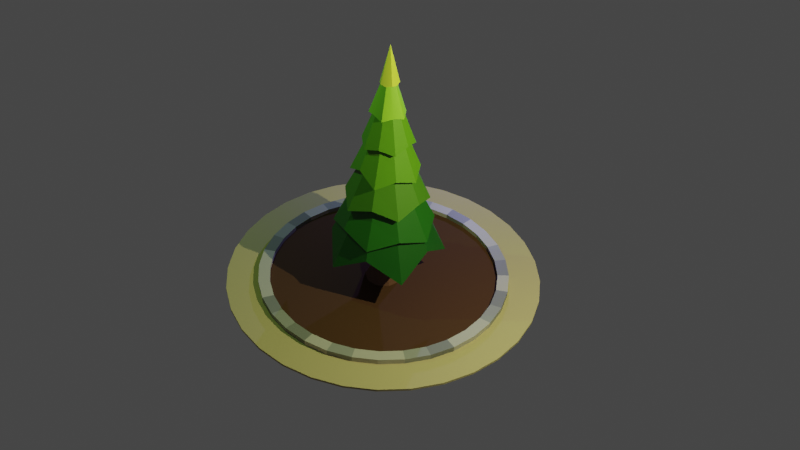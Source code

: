 # Source: low_poly_tree_1_without_smoothing.blend  (saved by Blender 2.90.8; exported with 4.5.12 LTS)
import bpy
from mathutils import Matrix  # noqa: F401  (used for matrix-valued properties, if any)

bpy.ops.wm.read_factory_settings(use_empty=True)
scene = bpy.context.scene
scene.name = 'Scene'

# ---- collections
col_collection = bpy.data.collections.new('Collection'); scene.collection.children.link(col_collection)

# ---- materials (node trees are filled in below, after node groups)
mat_crown_1 = bpy.data.materials.new('Crown_1')
mat_crown_1.use_transparent_shadow = False
mat_crown_4 = bpy.data.materials.new('Crown_4')
mat_crown_4.use_transparent_shadow = False
mat_crown_3 = bpy.data.materials.new('Crown_3')
mat_crown_3.use_transparent_shadow = False
mat_crown_2 = bpy.data.materials.new('Crown_2')
mat_crown_2.use_transparent_shadow = False
mat_crown_0 = bpy.data.materials.new('Crown_0')
mat_crown_0.use_transparent_shadow = False
mat_crown_5 = bpy.data.materials.new('Crown_5')
mat_crown_5.use_transparent_shadow = False
mat_trunk_1 = bpy.data.materials.new('Trunk_1')
mat_trunk_1.use_transparent_shadow = False
mat_ground_1 = bpy.data.materials.new('ground_1')
mat_ground_1.use_transparent_shadow = False
mat_ground_1.diffuse_color = (0.472, 0.3894, 0.2138, 1.0)
mat_brick_1 = bpy.data.materials.new('Brick_1')
mat_brick_1.use_transparent_shadow = False
mat_brick_2 = bpy.data.materials.new('Brick_2')
mat_brick_2.use_transparent_shadow = False
mat_brick_3 = bpy.data.materials.new('Brick_3')
mat_brick_3.use_transparent_shadow = False
mat_ground_2 = bpy.data.materials.new('ground_2')
mat_ground_2.use_transparent_shadow = False

# ---- node groups
ng_auto_smooth = bpy.data.node_groups.new('Auto Smooth', 'GeometryNodeTree')
_s = ng_auto_smooth.interface.new_socket(name='Geometry', in_out='OUTPUT', socket_type='NodeSocketGeometry')
_s = ng_auto_smooth.interface.new_socket(name='Geometry', in_out='INPUT', socket_type='NodeSocketGeometry')
_s = ng_auto_smooth.interface.new_socket(name='Angle', in_out='INPUT', socket_type='NodeSocketFloat')
_s.subtype = 'ANGLE'
_s.min_value = 0.0
_s.max_value = 3.142
ng_auto_smooth.is_modifier = True
_N = ng_auto_smooth.nodes; _L = ng_auto_smooth.links
n0 = _N.new('NodeGroupOutput'); n0.name = 'Group Output'; n0.location = (480, -100)
n1 = _N.new('NodeGroupInput'); n1.name = 'Group Input'; n1.location = (-420, -300)
n2 = _N.new('NodeGroupInput'); n2.name = 'Group Input.001'; n2.location = (-60, -100)
n3 = _N.new('GeometryNodeSetShadeSmooth'); n3.name = 'Set Shade Smooth'; n3.location = (120, -100)
n3.domain = 'EDGE'
n4 = _N.new('GeometryNodeSetShadeSmooth'); n4.name = 'Set Shade Smooth.001'; n4.location = (300, -100)
n5 = _N.new('GeometryNodeInputMeshEdgeAngle'); n5.name = 'Edge Angle'; n5.location = (-420, -220)
n6 = _N.new('GeometryNodeInputEdgeSmooth'); n6.name = 'Is Edge Smooth'; n6.location = (-60, -160)
n7 = _N.new('GeometryNodeInputShadeSmooth'); n7.name = 'Is Face Smooth'; n7.location = (-240, -340)
n8 = _N.new('FunctionNodeBooleanMath'); n8.name = 'Boolean Math'; n8.location = (-60, -220)
n9 = _N.new('FunctionNodeCompare'); n9.name = 'Compare'; n9.location = (-240, -180)
n9.operation = 'LESS_EQUAL'
_L.new(n5.outputs[0], n9.inputs[0])
_L.new(n4.outputs[0], n0.inputs[0])
_L.new(n1.outputs[1], n9.inputs[1])
_L.new(n9.outputs[0], n8.inputs[0])
_L.new(n7.outputs[0], n8.inputs[1])
_L.new(n2.outputs[0], n3.inputs[0])
_L.new(n6.outputs[0], n3.inputs[1])
_L.new(n3.outputs[0], n4.inputs[0])
_L.new(n8.outputs[0], n3.inputs[2])
n0.is_active_output = True

# ---- material node trees
mat_crown_1.use_nodes = True; mat_crown_1.node_tree.nodes.clear()
_N = mat_crown_1.node_tree.nodes; _L = mat_crown_1.node_tree.links
n0 = _N.new('ShaderNodeBsdfPrincipled'); n0.name = 'Principled BSDF'; n0.location = (10, 300)
n0.distribution = 'GGX'
n0.subsurface_method = 'BURLEY'
n0.inputs[0].default_value = (0.231, 0.5457, 0.02435, 1.0)
n0.inputs[3].default_value = 1.45
n0.inputs[27].default_value = (0.0, 0.0, 0.0, 1.0)
n0.inputs[28].default_value = 1.0
n1 = _N.new('ShaderNodeOutputMaterial'); n1.name = 'Material Output'; n1.location = (300, 300)
_L.new(n0.outputs[0], n1.inputs[0])
n1.is_active_output = True
mat_crown_4.use_nodes = True; mat_crown_4.node_tree.nodes.clear()
_N = mat_crown_4.node_tree.nodes; _L = mat_crown_4.node_tree.links
n0 = _N.new('ShaderNodeBsdfPrincipled'); n0.name = 'Principled BSDF'; n0.location = (10, 300)
n0.distribution = 'GGX'
n0.subsurface_method = 'BURLEY'
n0.inputs[0].default_value = (0.01072, 0.1156, 0.002508, 1.0)
n0.inputs[3].default_value = 1.45
n0.inputs[27].default_value = (0.0, 0.0, 0.0, 1.0)
n0.inputs[28].default_value = 1.0
n1 = _N.new('ShaderNodeOutputMaterial'); n1.name = 'Material Output'; n1.location = (300, 300)
_L.new(n0.outputs[0], n1.inputs[0])
n1.is_active_output = True
mat_crown_3.use_nodes = True; mat_crown_3.node_tree.nodes.clear()
_N = mat_crown_3.node_tree.nodes; _L = mat_crown_3.node_tree.links
n0 = _N.new('ShaderNodeBsdfPrincipled'); n0.name = 'Principled BSDF'; n0.location = (10, 300)
n0.distribution = 'GGX'
n0.subsurface_method = 'BURLEY'
n0.inputs[0].default_value = (0.05993, 0.2019, 0.003213, 1.0)
n0.inputs[3].default_value = 1.45
n0.inputs[27].default_value = (0.0, 0.0, 0.0, 1.0)
n0.inputs[28].default_value = 1.0
n1 = _N.new('ShaderNodeOutputMaterial'); n1.name = 'Material Output'; n1.location = (300, 300)
_L.new(n0.outputs[0], n1.inputs[0])
n1.is_active_output = True
mat_crown_2.use_nodes = True; mat_crown_2.node_tree.nodes.clear()
_N = mat_crown_2.node_tree.nodes; _L = mat_crown_2.node_tree.links
n0 = _N.new('ShaderNodeBsdfPrincipled'); n0.name = 'Principled BSDF'; n0.location = (10, 300)
n0.distribution = 'GGX'
n0.subsurface_method = 'BURLEY'
n0.inputs[0].default_value = (0.09264, 0.287, 0.003774, 1.0)
n0.inputs[3].default_value = 1.45
n0.inputs[27].default_value = (0.0, 0.0, 0.0, 1.0)
n0.inputs[28].default_value = 1.0
n1 = _N.new('ShaderNodeOutputMaterial'); n1.name = 'Material Output'; n1.location = (300, 300)
_L.new(n0.outputs[0], n1.inputs[0])
n1.is_active_output = True
mat_crown_0.use_nodes = True; mat_crown_0.node_tree.nodes.clear()
_N = mat_crown_0.node_tree.nodes; _L = mat_crown_0.node_tree.links
n0 = _N.new('ShaderNodeBsdfPrincipled'); n0.name = 'Principled BSDF'; n0.location = (10, 300)
n0.distribution = 'GGX'
n0.subsurface_method = 'BURLEY'
n0.inputs[0].default_value = (0.562, 0.6731, 0.06297, 1.0)
n0.inputs[3].default_value = 1.45
n0.inputs[27].default_value = (0.0, 0.0, 0.0, 1.0)
n0.inputs[28].default_value = 1.0
n1 = _N.new('ShaderNodeOutputMaterial'); n1.name = 'Material Output'; n1.location = (300, 300)
_L.new(n0.outputs[0], n1.inputs[0])
n1.is_active_output = True
mat_crown_5.use_nodes = True; mat_crown_5.node_tree.nodes.clear()
_N = mat_crown_5.node_tree.nodes; _L = mat_crown_5.node_tree.links
n0 = _N.new('ShaderNodeBsdfPrincipled'); n0.name = 'Principled BSDF'; n0.location = (10, 300)
n0.distribution = 'GGX'
n0.subsurface_method = 'BURLEY'
n0.inputs[0].default_value = (0.002577, 0.07837, 0.0006333, 1.0)
n0.inputs[3].default_value = 1.45
n0.inputs[27].default_value = (0.0, 0.0, 0.0, 1.0)
n0.inputs[28].default_value = 1.0
n1 = _N.new('ShaderNodeOutputMaterial'); n1.name = 'Material Output'; n1.location = (300, 300)
_L.new(n0.outputs[0], n1.inputs[0])
n1.is_active_output = True
mat_trunk_1.use_nodes = True; mat_trunk_1.node_tree.nodes.clear()
_N = mat_trunk_1.node_tree.nodes; _L = mat_trunk_1.node_tree.links
n0 = _N.new('ShaderNodeOutputMaterial'); n0.name = 'Material Output'; n0.location = (300, 300)
n1 = _N.new('ShaderNodeBsdfPrincipled'); n1.name = 'Principled BSDF'; n1.location = (10, 300)
n1.distribution = 'GGX'
n1.subsurface_method = 'BURLEY'
n1.inputs[0].default_value = (0.1247, 0.05205, 0.03418, 1.0)
n1.inputs[2].default_value = 0.6417
n1.inputs[3].default_value = 1.45
n1.inputs[27].default_value = (0.0, 0.0, 0.0, 1.0)
n1.inputs[28].default_value = 1.0
_L.new(n1.outputs[0], n0.inputs[0])
n0.is_active_output = True
mat_brick_1.use_nodes = True; mat_brick_1.node_tree.nodes.clear()
_N = mat_brick_1.node_tree.nodes; _L = mat_brick_1.node_tree.links
n0 = _N.new('ShaderNodeBsdfPrincipled'); n0.name = 'Principled BSDF'; n0.location = (10, 300)
n0.distribution = 'GGX'
n0.subsurface_method = 'BURLEY'
n0.inputs[0].default_value = (0.4412, 0.4075, 0.393, 1.0)
n0.inputs[3].default_value = 1.45
n0.inputs[27].default_value = (0.0, 0.0, 0.0, 1.0)
n0.inputs[28].default_value = 1.0
n1 = _N.new('ShaderNodeOutputMaterial'); n1.name = 'Material Output'; n1.location = (300, 300)
_L.new(n0.outputs[0], n1.inputs[0])
n1.is_active_output = True
mat_brick_2.use_nodes = True; mat_brick_2.node_tree.nodes.clear()
_N = mat_brick_2.node_tree.nodes; _L = mat_brick_2.node_tree.links
n0 = _N.new('ShaderNodeBsdfPrincipled'); n0.name = 'Principled BSDF'; n0.location = (10, 300)
n0.distribution = 'GGX'
n0.subsurface_method = 'BURLEY'
n0.inputs[0].default_value = (0.2641, 0.2641, 0.2641, 1.0)
n0.inputs[3].default_value = 1.45
n0.inputs[27].default_value = (0.0, 0.0, 0.0, 1.0)
n0.inputs[28].default_value = 1.0
n1 = _N.new('ShaderNodeOutputMaterial'); n1.name = 'Material Output'; n1.location = (300, 300)
_L.new(n0.outputs[0], n1.inputs[0])
n1.is_active_output = True
mat_brick_3.use_nodes = True; mat_brick_3.node_tree.nodes.clear()
_N = mat_brick_3.node_tree.nodes; _L = mat_brick_3.node_tree.links
n0 = _N.new('ShaderNodeBsdfPrincipled'); n0.name = 'Principled BSDF'; n0.location = (10, 300)
n0.distribution = 'GGX'
n0.subsurface_method = 'BURLEY'
n0.inputs[0].default_value = (0.1788, 0.1788, 0.1788, 1.0)
n0.inputs[3].default_value = 1.45
n0.inputs[27].default_value = (0.0, 0.0, 0.0, 1.0)
n0.inputs[28].default_value = 1.0
n1 = _N.new('ShaderNodeOutputMaterial'); n1.name = 'Material Output'; n1.location = (300, 300)
_L.new(n0.outputs[0], n1.inputs[0])
n1.is_active_output = True
mat_ground_2.use_nodes = True; mat_ground_2.node_tree.nodes.clear()
_N = mat_ground_2.node_tree.nodes; _L = mat_ground_2.node_tree.links
n0 = _N.new('ShaderNodeBsdfPrincipled'); n0.name = 'Principled BSDF'; n0.location = (10, 300)
n0.distribution = 'GGX'
n0.subsurface_method = 'BURLEY'
n0.inputs[0].default_value = (0.06285, 0.02335, 0.008616, 1.0)
n0.inputs[2].default_value = 0.9961
n0.inputs[3].default_value = 1.45
n0.inputs[27].default_value = (0.0, 0.0, 0.0, 1.0)
n0.inputs[28].default_value = 1.0
n1 = _N.new('ShaderNodeOutputMaterial'); n1.name = 'Material Output'; n1.location = (300, 300)
_L.new(n0.outputs[0], n1.inputs[0])
n1.is_active_output = True

# ---- world
world_world = bpy.data.worlds.new('World'); scene.world = world_world
world_world.use_nodes = True; world_world.node_tree.nodes.clear()
_N = world_world.node_tree.nodes; _L = world_world.node_tree.links
n0 = _N.new('ShaderNodeOutputWorld'); n0.name = 'World Output'; n0.location = (300, 300)
n1 = _N.new('ShaderNodeBackground'); n1.name = 'Background'; n1.location = (10, 300)
n1.inputs[0].default_value = (0.05088, 0.05088, 0.05088, 1.0)
_L.new(n1.outputs[0], n0.inputs[0])
n0.is_active_output = True
world_world.color = (0.05088, 0.05088, 0.05088)
world_world.use_sun_shadow = False
world_world.sun_shadow_jitter_overblur = 0.0

# ---- cameras
cam_camera = bpy.data.cameras.new('Camera')
cam_camera.clip_end = 100.0
cam_camera.ortho_scale = 7.314

# ---- lights
light_light = bpy.data.lights.new('Light', 'POINT')
light_light.color = (0.9506, 1.0, 0.4986)
light_light.transmission_factor = 0.0
light_light.energy = 1e+04
light_light.shadow_soft_size = 0.1
light_light.shadow_maximum_resolution = 0.006
light_light.use_absolute_resolution = True
light_light_001 = bpy.data.lights.new('Light.001', 'POINT')
light_light_001.color = (0.3604, 0.342, 1.0)
light_light_001.transmission_factor = 0.0
light_light_001.energy = 5000.0
light_light_001.shadow_soft_size = 0.1
light_light_001.shadow_maximum_resolution = 0.006
light_light_001.use_absolute_resolution = True
light_light_002 = bpy.data.lights.new('Light.002', 'POINT')
light_light_002.color = (0.4464, 1.0, 0.1867)
light_light_002.transmission_factor = 0.0
light_light_002.energy = 2000.0
light_light_002.shadow_soft_size = 0.1
light_light_002.shadow_maximum_resolution = 0.006
light_light_002.use_absolute_resolution = True

# ---- meshes
me_cylinder = bpy.data.meshes.new('Cylinder')
me_cylinder.from_pydata([(0.0003259, 2.232, 5.33), (0.001621, 2.489, 4.212), (0.0003345, 3.151, 2.021), (1.6, 2.198, 3.125), (2.998, 0.9734, 2.021), (2.588, -0.8425, 3.125), (0.0, 0.0, 13.92), (1.853, -2.55, 2.021), (0.001553, -2.721, 3.125), (-1.852, -2.55, 2.021), (-2.585, -0.8424, 3.125), (-2.997, 0.9735, 2.021), (-1.597, 2.198, 3.125), (0.001676, 1.662, 7.318), (0.000284, 1.379, 8.622), (0.001845, 0.843, 10.41), (0.0002415, 0.4974, 11.97), (0.2715, 0.3682, 11.9), (0.5588, 0.7685, 10.27), (0.739, 1.012, 8.862), (1.062, 1.461, 6.975), (1.222, 1.677, 5.771), (1.563, 2.149, 3.693), (0.4736, 0.1535, 11.97), (0.8059, 0.2587, 10.4), (1.312, 0.4257, 8.623), (1.585, 0.512, 7.317), (2.123, 0.6893, 5.331), (2.37, 0.7676, 4.212), (0.4376, -0.1443, 11.9), (0.9037, -0.2939, 10.27), (1.195, -0.3901, 8.861), (1.746, -0.5397, 6.915), (1.958, -0.622, 5.79), (2.528, -0.8219, 3.694), (0.2928, -0.403, 11.97), (0.4987, -0.6864, 10.4), (0.8106, -1.116, 8.623), (0.9375, -1.29, 7.489), (1.34, -1.844, 5.285), (1.466, -2.017, 4.212), (0.001988, -0.4608, 11.9), (0.0002447, -0.9503, 10.27), (0.001698, -1.257, 8.861), (-0.02622, -1.827, 6.915), (-0.01378, -2.054, 5.791), (0.0003801, -2.658, 3.694), (-0.2923, -0.403, 11.97), (-0.4951, -0.6865, 10.4), (-0.8102, -1.116, 8.623), (-0.9766, -1.349, 7.317), (-1.312, -1.806, 5.331), (-1.462, -2.017, 4.212), (-0.4341, -0.1444, 11.9), (-0.9036, -0.2939, 10.27), (-1.191, -0.39, 8.862), (-1.717, -0.5586, 6.975), (-1.973, -0.6437, 5.77), (-2.527, -0.822, 3.693), (-0.4732, 0.1535, 11.97), (-0.8023, 0.2587, 10.41), (-1.311, 0.4258, 8.622), (-1.581, 0.5119, 7.318), (-2.123, 0.6894, 5.33), (-2.367, 0.7675, 4.212), (-0.2677, 0.3684, 11.9), (-0.5584, 0.7686, 10.27), (-0.7355, 1.012, 8.862), (-1.061, 1.461, 6.975), (-1.218, 1.677, 5.771), (-1.562, 2.15, 3.693), (1.283, 1.764, 4.222), (1.712, 0.5564, 4.88), (2.078, -0.6759, 4.217), (1.057, -1.455, 4.882), (0.0006963, -2.185, 4.217), (-1.058, -1.457, 4.88), (-2.074, -0.6752, 4.222), (-1.715, 0.5572, 4.877), (-4.237e-05, 1.803, 4.877), (-1.281, 1.763, 4.225), (1.5, 0.4754, 5.966), (0.757, 1.025, 6.425), (0.001333, 1.563, 5.968), (1.223, -0.4123, 6.426), (0.9278, -1.287, 5.966), (0.001096, -1.301, 6.426), (-0.9245, -1.286, 5.968), (-1.223, -0.4129, 6.424), (-1.496, 0.4749, 5.969), (-0.7555, 1.026, 6.424), (0.8821, 0.2865, 8.056), (5.167e-05, 0.9295, 8.053), (0.6413, 0.8817, 7.773), (1.022, -0.3835, 7.806), (0.4966, -0.6834, 8.343), (0.04895, -1.09, 7.806), (-0.5451, -0.7504, 8.056), (-1.037, -0.3375, 7.773), (-0.884, 0.2872, 8.053), (-0.6399, 0.8807, 7.775), (0.3942, 0.5425, 9.679), (0.6662, 0.2163, 9.607), (7.336e-05, 0.698, 9.611), (0.6356, -0.2066, 9.683), (0.4125, -0.5678, 9.604), (3.499e-05, -0.6683, 9.683), (-0.4116, -0.5667, 9.607), (-0.6378, -0.2073, 9.679), (-0.6639, 0.2156, 9.611), (-0.395, 0.5437, 9.676), (0.231, 0.3184, 11.23), (0.4123, 0.134, 11.14), (-5.447e-05, 0.4352, 11.14), (0.3758, -0.122, 11.23), (0.2542, -0.3499, 11.15), (-0.0001414, -0.3951, 11.23), (-0.2549, -0.3507, 11.14), (-0.3742, -0.1213, 11.23), (-0.4139, 0.1345, 11.14), (-0.2306, 0.3174, 11.24), (0.1928, -0.06243, 12.5), (0.119, 0.1643, 12.49), (-0.0003056, 0.1552, 12.63), (0.1484, 0.04872, 12.63), (0.09219, -0.1269, 12.63), (-0.0001911, -0.2026, 12.5), (-0.0922, -0.1261, 12.63), (-0.193, -0.06238, 12.49), (-0.1475, 0.04824, 12.63), (-0.1193, 0.1642, 12.49), (0.0009935, -0.001368, 3.191)], [], [(128, 53, 59, 129), (99, 62, 68, 100), (16, 6, 17), (76, 52, 58, 77), (89, 63, 69, 90), (17, 6, 23), (108, 55, 61, 109), (78, 64, 70, 80), (23, 6, 29), (98, 56, 62, 99), (130, 65, 16, 123), (29, 6, 35), (88, 57, 63, 89), (120, 66, 15, 113), (35, 6, 41), (77, 58, 64, 78), (110, 67, 14, 103), (41, 6, 47), (129, 59, 65, 130), (100, 68, 13, 92), (47, 6, 53), (119, 60, 66, 120), (90, 69, 0, 83), (53, 6, 59), (80, 70, 1, 79), (59, 6, 65), (118, 54, 60, 119), (109, 61, 67, 110), (65, 6, 16), (10, 11, 131), (87, 51, 57, 88), (97, 50, 56, 98), (107, 49, 55, 108), (117, 48, 54, 118), (127, 47, 53, 128), (75, 46, 52, 76), (86, 45, 51, 87), (96, 44, 50, 97), (106, 43, 49, 107), (116, 42, 48, 117), (126, 41, 47, 127), (74, 40, 46, 75), (85, 39, 45, 86), (95, 38, 44, 96), (105, 37, 43, 106), (115, 36, 42, 116), (125, 35, 41, 126), (73, 34, 40, 74), (84, 33, 39, 85), (94, 32, 38, 95), (104, 31, 37, 105), (114, 30, 36, 115), (121, 29, 35, 125), (72, 28, 34, 73), (81, 27, 33, 84), (91, 26, 32, 94), (102, 25, 31, 104), (112, 24, 30, 114), (124, 23, 29, 121), (71, 22, 28, 72), (82, 21, 27, 81), (93, 20, 26, 91), (101, 19, 25, 102), (111, 18, 24, 112), (122, 17, 23, 124), (79, 1, 22, 71), (83, 0, 21, 82), (92, 13, 20, 93), (103, 14, 19, 101), (113, 15, 18, 111), (123, 16, 17, 122), (2, 79, 71, 3), (3, 71, 72, 4), (4, 72, 73, 5), (5, 73, 74, 7), (7, 74, 75, 8), (8, 75, 76, 9), (12, 80, 79, 2), (10, 77, 78, 11), (11, 78, 80, 12), (9, 76, 77, 10), (1, 83, 82, 22), (22, 82, 81, 28), (28, 81, 84, 34), (34, 84, 85, 40), (40, 85, 86, 46), (46, 86, 87, 52), (52, 87, 88, 58), (70, 90, 83, 1), (58, 88, 89, 64), (64, 89, 90, 70), (0, 92, 93, 21), (21, 93, 91, 27), (27, 91, 94, 33), (33, 94, 95, 39), (39, 95, 96, 45), (45, 96, 97, 51), (51, 97, 98, 57), (69, 100, 92, 0), (57, 98, 99, 63), (63, 99, 100, 69), (13, 103, 101, 20), (20, 101, 102, 26), (26, 102, 104, 32), (32, 104, 105, 38), (38, 105, 106, 44), (44, 106, 107, 50), (50, 107, 108, 56), (62, 109, 110, 68), (68, 110, 103, 13), (56, 108, 109, 62), (14, 113, 111, 19), (19, 111, 112, 25), (25, 112, 114, 31), (31, 114, 115, 37), (37, 115, 116, 43), (43, 116, 117, 49), (49, 117, 118, 55), (55, 118, 119, 61), (61, 119, 120, 67), (67, 120, 113, 14), (15, 123, 122, 18), (18, 122, 124, 24), (24, 124, 121, 30), (30, 121, 125, 36), (36, 125, 126, 42), (42, 126, 127, 48), (48, 127, 128, 54), (60, 129, 130, 66), (66, 130, 123, 15), (54, 128, 129, 60), (7, 8, 131), (12, 2, 131), (11, 12, 131), (3, 4, 131), (5, 7, 131), (2, 3, 131), (8, 9, 131), (9, 10, 131), (4, 5, 131)])
me_cylinder.polygons.foreach_set('use_smooth', [True] * 140)
me_cylinder.polygons.foreach_set('material_index', [0, 0, 4, 0, 0, 4, 0, 0, 4, 0, 0, 4, 0, 0, 4, 0, 0, 4, 0, 0, 4, 0, 0, 4, 0, 4, 0, 0, 4, 5, 0, 0, 0, 0, 0, 0, 0, 0, 0, 0, 0, 0, 0, 0, 0, 0, 0, 0, 0, 0, 0, 0, 0, 0, 0, 0, 0, 0, 0, 0, 0, 0, 0, 0, 0, 0, 0, 0, 0, 0, 0, 5, 5, 5, 5, 5, 5, 5, 5, 5, 5, 1, 1, 1, 1, 1, 1, 1, 1, 1, 1, 2, 2, 2, 2, 2, 2, 2, 2, 2, 2, 3, 3, 3, 3, 3, 3, 3, 3, 3, 3, 3, 3, 3, 3, 3, 3, 3, 3, 3, 3, 0, 0, 0, 0, 0, 0, 0, 0, 0, 0, 5, 5, 5, 5, 5, 5, 5, 5, 5])
_uv = me_cylinder.uv_layers.new(name='UVMap')
_uv.uv.foreach_set('vector', [0.3, 0.9185, 0.3, 0.9185, 0.2, 0.9185, 0.2, 0.9185, 0.2, 0.7042, 0.2, 0.7042, 0.1, 0.7042, 0.1, 0.7042, 1.0, 0.9185, 0.9, 1.0, 0.9, 0.9185, 0.4, 0.5613, 0.4, 0.5613, 0.3, 0.5613, 0.3, 0.5613, 0.2, 0.6328, 0.2, 0.6328, 0.1, 0.6328, 0.1, 0.6328, 0.9, 0.9185, 0.8, 1.0, 0.8, 0.9185, 0.3, 0.7756, 0.3, 0.7756, 0.2, 0.7756, 0.2, 0.7756, 0.2, 0.5613, 0.2, 0.5613, 0.1, 0.5613, 0.1, 0.5613, 0.8, 0.9185, 0.7, 1.0, 0.7, 0.9185, 0.3, 0.7042, 0.3, 0.7042, 0.2, 0.7042, 0.2, 0.7042, 0.1, 0.9185, 0.1, 0.9185, -7.451e-08, 0.9185, -7.451e-08, 0.9185, 0.7, 0.9185, 0.6, 1.0, 0.6, 0.9185, 0.3, 0.6328, 0.3, 0.6328, 0.2, 0.6328, 0.2, 0.6328, 0.1, 0.8471, 0.1, 0.8471, -7.451e-08, 0.8471, -7.451e-08, 0.8471, 0.6, 0.9185, 0.5, 1.0, 0.5, 0.9185, 0.3, 0.5613, 0.3, 0.5613, 0.2, 0.5613, 0.2, 0.5613, 0.1, 0.7756, 0.1, 0.7756, -7.451e-08, 0.7756, -7.451e-08, 0.7756, 0.5, 0.9185, 0.4, 1.0, 0.4, 0.9185, 0.2, 0.9185, 0.2, 0.9185, 0.1, 0.9185, 0.1, 0.9185, 0.1, 0.7042, 0.1, 0.7042, -7.451e-08, 0.7042, -7.451e-08, 0.7042, 0.4, 0.9185, 0.3, 1.0, 0.3, 0.9185, 0.2, 0.8471, 0.2, 0.8471, 0.1, 0.8471, 0.1, 0.8471, 0.1, 0.6328, 0.1, 0.6328, -7.451e-08, 0.6328, -7.451e-08, 0.6328, 0.3, 0.9185, 0.2, 1.0, 0.2, 0.9185, 0.1, 0.5613, 0.1, 0.5613, -7.451e-08, 0.5613, -7.451e-08, 0.5613, 0.2, 0.9185, 0.1, 1.0, 0.1, 0.9185, 0.3, 0.8471, 0.3, 0.8471, 0.2, 0.8471, 0.2, 0.8471, 0.2, 0.7756, 0.2, 0.7756, 0.1, 0.7756, 0.1, 0.7756, 0.1, 0.9185, -7.451e-08, 1.0, -7.451e-08, 0.9185, 0.3, 0.5, 0.2, 0.5, 0.3, 0.5, 0.4, 0.6328, 0.4, 0.6328, 0.3, 0.6328, 0.3, 0.6328, 0.4, 0.7042, 0.4, 0.7042, 0.3, 0.7042, 0.3, 0.7042, 0.4, 0.7756, 0.4, 0.7756, 0.3, 0.7756, 0.3, 0.7756, 0.4, 0.8471, 0.4, 0.8471, 0.3, 0.8471, 0.3, 0.8471, 0.4, 0.9185, 0.4, 0.9185, 0.3, 0.9185, 0.3, 0.9185, 0.5, 0.5613, 0.5, 0.5613, 0.4, 0.5613, 0.4, 0.5613, 0.5, 0.6328, 0.5, 0.6328, 0.4, 0.6328, 0.4, 0.6328, 0.5, 0.7042, 0.5, 0.7042, 0.4, 0.7042, 0.4, 0.7042, 0.5, 0.7756, 0.5, 0.7756, 0.4, 0.7756, 0.4, 0.7756, 0.5, 0.8471, 0.5, 0.8471, 0.4, 0.8471, 0.4, 0.8471, 0.5, 0.9185, 0.5, 0.9185, 0.4, 0.9185, 0.4, 0.9185, 0.6, 0.5613, 0.6, 0.5613, 0.5, 0.5613, 0.5, 0.5613, 0.6, 0.6328, 0.6, 0.6328, 0.5, 0.6328, 0.5, 0.6328, 0.6, 0.7042, 0.6, 0.7042, 0.5, 0.7042, 0.5, 0.7042, 0.6, 0.7756, 0.6, 0.7756, 0.5, 0.7756, 0.5, 0.7756, 0.6, 0.8471, 0.6, 0.8471, 0.5, 0.8471, 0.5, 0.8471, 0.6, 0.9185, 0.6, 0.9185, 0.5, 0.9185, 0.5, 0.9185, 0.7, 0.5613, 0.7, 0.5613, 0.6, 0.5613, 0.6, 0.5613, 0.7, 0.6328, 0.7, 0.6328, 0.6, 0.6328, 0.6, 0.6328, 0.7, 0.7042, 0.7, 0.7042, 0.6, 0.7042, 0.6, 0.7042, 0.7, 0.7756, 0.7, 0.7756, 0.6, 0.7756, 0.6, 0.7756, 0.7, 0.8471, 0.7, 0.8471, 0.6, 0.8471, 0.6, 0.8471, 0.7, 0.9185, 0.7, 0.9185, 0.6, 0.9185, 0.6, 0.9185, 0.8, 0.5613, 0.8, 0.5613, 0.7, 0.5613, 0.7, 0.5613, 0.8, 0.6328, 0.8, 0.6328, 0.7, 0.6328, 0.7, 0.6328, 0.8, 0.7042, 0.8, 0.7042, 0.7, 0.7042, 0.7, 0.7042, 0.8, 0.7756, 0.8, 0.7756, 0.7, 0.7756, 0.7, 0.7756, 0.8, 0.8471, 0.8, 0.8471, 0.7, 0.8471, 0.7, 0.8471, 0.8, 0.9185, 0.8, 0.9185, 0.7, 0.9185, 0.7, 0.9185, 0.9, 0.5613, 0.9, 0.5613, 0.8, 0.5613, 0.8, 0.5613, 0.9, 0.6328, 0.9, 0.6328, 0.8, 0.6328, 0.8, 0.6328, 0.9, 0.7042, 0.9, 0.7042, 0.8, 0.7042, 0.8, 0.7042, 0.9, 0.7756, 0.9, 0.7756, 0.8, 0.7756, 0.8, 0.7756, 0.9, 0.8471, 0.9, 0.8471, 0.8, 0.8471, 0.8, 0.8471, 0.9, 0.9185, 0.9, 0.9185, 0.8, 0.9185, 0.8, 0.9185, 1.0, 0.5613, 1.0, 0.5613, 0.9, 0.5613, 0.9, 0.5613, 1.0, 0.6328, 1.0, 0.6328, 0.9, 0.6328, 0.9, 0.6328, 1.0, 0.7042, 1.0, 0.7042, 0.9, 0.7042, 0.9, 0.7042, 1.0, 0.7756, 1.0, 0.7756, 0.9, 0.7756, 0.9, 0.7756, 1.0, 0.8471, 1.0, 0.8471, 0.9, 0.8471, 0.9, 0.8471, 1.0, 0.9185, 1.0, 0.9185, 0.9, 0.9185, 0.9, 0.9185, 1.0, 0.5, 1.0, 0.5613, 0.9, 0.5613, 0.9, 0.5, 0.9, 0.5, 0.9, 0.5613, 0.8, 0.5613, 0.8, 0.5, 0.8, 0.5, 0.8, 0.5613, 0.7, 0.5613, 0.7, 0.5, 0.7, 0.5, 0.7, 0.5613, 0.6, 0.5613, 0.6, 0.5, 0.6, 0.5, 0.6, 0.5613, 0.5, 0.5613, 0.5, 0.5, 0.5, 0.5, 0.5, 0.5613, 0.4, 0.5613, 0.4, 0.5, 0.1, 0.5, 0.1, 0.5613, -7.451e-08, 0.5613, -7.451e-08, 0.5, 0.3, 0.5, 0.3, 0.5613, 0.2, 0.5613, 0.2, 0.5, 0.2, 0.5, 0.2, 0.5613, 0.1, 0.5613, 0.1, 0.5, 0.4, 0.5, 0.4, 0.5613, 0.3, 0.5613, 0.3, 0.5, 1.0, 0.5613, 1.0, 0.6328, 0.9, 0.6328, 0.9, 0.5613, 0.9, 0.5613, 0.9, 0.6328, 0.8, 0.6328, 0.8, 0.5613, 0.8, 0.5613, 0.8, 0.6328, 0.7, 0.6328, 0.7, 0.5613, 0.7, 0.5613, 0.7, 0.6328, 0.6, 0.6328, 0.6, 0.5613, 0.6, 0.5613, 0.6, 0.6328, 0.5, 0.6328, 0.5, 0.5613, 0.5, 0.5613, 0.5, 0.6328, 0.4, 0.6328, 0.4, 0.5613, 0.4, 0.5613, 0.4, 0.6328, 0.3, 0.6328, 0.3, 0.5613, 0.1, 0.5613, 0.1, 0.6328, -7.451e-08, 0.6328, -7.451e-08, 0.5613, 0.3, 0.5613, 0.3, 0.6328, 0.2, 0.6328, 0.2, 0.5613, 0.2, 0.5613, 0.2, 0.6328, 0.1, 0.6328, 0.1, 0.5613, 1.0, 0.6328, 1.0, 0.7042, 0.9, 0.7042, 0.9, 0.6328, 0.9, 0.6328, 0.9, 0.7042, 0.8, 0.7042, 0.8, 0.6328, 0.8, 0.6328, 0.8, 0.7042, 0.7, 0.7042, 0.7, 0.6328, 0.7, 0.6328, 0.7, 0.7042, 0.6, 0.7042, 0.6, 0.6328, 0.6, 0.6328, 0.6, 0.7042, 0.5, 0.7042, 0.5, 0.6328, 0.5, 0.6328, 0.5, 0.7042, 0.4, 0.7042, 0.4, 0.6328, 0.4, 0.6328, 0.4, 0.7042, 0.3, 0.7042, 0.3, 0.6328, 0.1, 0.6328, 0.1, 0.7042, -7.451e-08, 0.7042, -7.451e-08, 0.6328, 0.3, 0.6328, 0.3, 0.7042, 0.2, 0.7042, 0.2, 0.6328, 0.2, 0.6328, 0.2, 0.7042, 0.1, 0.7042, 0.1, 0.6328, 1.0, 0.7042, 1.0, 0.7756, 0.9, 0.7756, 0.9, 0.7042, 0.9, 0.7042, 0.9, 0.7756, 0.8, 0.7756, 0.8, 0.7042, 0.8, 0.7042, 0.8, 0.7756, 0.7, 0.7756, 0.7, 0.7042, 0.7, 0.7042, 0.7, 0.7756, 0.6, 0.7756, 0.6, 0.7042, 0.6, 0.7042, 0.6, 0.7756, 0.5, 0.7756, 0.5, 0.7042, 0.5, 0.7042, 0.5, 0.7756, 0.4, 0.7756, 0.4, 0.7042, 0.4, 0.7042, 0.4, 0.7756, 0.3, 0.7756, 0.3, 0.7042, 0.2, 0.7042, 0.2, 0.7756, 0.1, 0.7756, 0.1, 0.7042, 0.1, 0.7042, 0.1, 0.7756, -7.451e-08, 0.7756, -7.451e-08, 0.7042, 0.3, 0.7042, 0.3, 0.7756, 0.2, 0.7756, 0.2, 0.7042, 1.0, 0.7756, 1.0, 0.8471, 0.9, 0.8471, 0.9, 0.7756, 0.9, 0.7756, 0.9, 0.8471, 0.8, 0.8471, 0.8, 0.7756, 0.8, 0.7756, 0.8, 0.8471, 0.7, 0.8471, 0.7, 0.7756, 0.7, 0.7756, 0.7, 0.8471, 0.6, 0.8471, 0.6, 0.7756, 0.6, 0.7756, 0.6, 0.8471, 0.5, 0.8471, 0.5, 0.7756, 0.5, 0.7756, 0.5, 0.8471, 0.4, 0.8471, 0.4, 0.7756, 0.4, 0.7756, 0.4, 0.8471, 0.3, 0.8471, 0.3, 0.7756, 0.3, 0.7756, 0.3, 0.8471, 0.2, 0.8471, 0.2, 0.7756, 0.2, 0.7756, 0.2, 0.8471, 0.1, 0.8471, 0.1, 0.7756, 0.1, 0.7756, 0.1, 0.8471, -7.451e-08, 0.8471, -7.451e-08, 0.7756, 1.0, 0.8471, 1.0, 0.9185, 0.9, 0.9185, 0.9, 0.8471, 0.9, 0.8471, 0.9, 0.9185, 0.8, 0.9185, 0.8, 0.8471, 0.8, 0.8471, 0.8, 0.9185, 0.7, 0.9185, 0.7, 0.8471, 0.7, 0.8471, 0.7, 0.9185, 0.6, 0.9185, 0.6, 0.8471, 0.6, 0.8471, 0.6, 0.9185, 0.5, 0.9185, 0.5, 0.8471, 0.5, 0.8471, 0.5, 0.9185, 0.4, 0.9185, 0.4, 0.8471, 0.4, 0.8471, 0.4, 0.9185, 0.3, 0.9185, 0.3, 0.8471, 0.2, 0.8471, 0.2, 0.9185, 0.1, 0.9185, 0.1, 0.8471, 0.1, 0.8471, 0.1, 0.9185, -7.451e-08, 0.9185, -7.451e-08, 0.8471, 0.3, 0.8471, 0.3, 0.9185, 0.2, 0.9185, 0.2, 0.8471, 0.6, 0.5, 0.5, 0.5, 0.6, 0.5, 0.1, 0.5, -7.451e-08, 0.5, 0.1, 0.5, 0.2, 0.5, 0.1, 0.5, 0.2, 0.5, 0.9, 0.5, 0.8, 0.5, 0.9, 0.5, 0.7, 0.5, 0.6, 0.5, 0.7, 0.5, 1.0, 0.5, 0.9, 0.5, 1.0, 0.5, 0.5, 0.5, 0.4, 0.5, 0.5, 0.5, 0.4, 0.5, 0.3, 0.5, 0.4, 0.5, 0.8, 0.5, 0.7, 0.5, 0.8, 0.5])
me_cylinder.materials.append(mat_crown_1)
me_cylinder.materials.append(mat_crown_4)
me_cylinder.materials.append(mat_crown_3)
me_cylinder.materials.append(mat_crown_2)
me_cylinder.materials.append(mat_crown_0)
me_cylinder.materials.append(mat_crown_5)
me_cylinder.use_remesh_fix_poles = True
me_cylinder.use_remesh_preserve_attributes = False
me_cylinder.use_mirror_vertex_groups = False
me_cylinder.update()
me_cylinder_001 = bpy.data.meshes.new('Cylinder.001')
me_cylinder_001.from_pydata([(0.3235, 0.4896, 1.092), (-0.003334, 0.5958, 1.092), (0.0, 1.0, 0.1043), (1.848e-08, 0.3801, 3.395), (0.5878, 0.809, 0.1043), (0.2234, 0.3075, 3.395), (0.9511, 0.309, 0.1043), (0.3615, 0.1174, 3.395), (0.9511, -0.309, 0.1043), (0.3615, -0.1174, 3.395), (0.5878, -0.809, 0.1043), (0.2234, -0.3075, 3.395), (-8.742e-08, -1.0, 0.1043), (-1.475e-08, -0.3801, 3.395), (-0.5878, -0.809, 0.1043), (-0.2234, -0.3075, 3.395), (-0.9511, -0.309, 0.1043), (-0.3615, -0.1174, 3.395), (-0.9511, 0.309, 0.1043), (-0.3615, 0.1174, 3.395), (-0.5878, 0.809, 0.1043), (-0.2234, 0.3075, 3.395), (0.5255, 0.2116, 1.092), (0.5255, -0.1321, 1.092), (0.3235, -0.4102, 1.092), (-0.003335, -0.5164, 1.092), (-0.3302, -0.4102, 1.092), (-0.5322, -0.1321, 1.092), (-0.5322, 0.2116, 1.092), (-0.3302, 0.4896, 1.092)], [], [(4, 0, 22, 6), (1, 3, 5, 0), (6, 22, 23, 8), (0, 5, 7, 22), (8, 23, 24, 10), (22, 7, 9, 23), (10, 24, 25, 12), (23, 9, 11, 24), (12, 25, 26, 14), (24, 11, 13, 25), (14, 26, 27, 16), (25, 13, 15, 26), (16, 27, 28, 18), (26, 15, 17, 27), (18, 28, 29, 20), (27, 17, 19, 28), (5, 3, 21, 19, 17, 15, 13, 11, 9, 7), (20, 29, 1, 2), (28, 19, 21, 29), (2, 1, 0, 4), (29, 21, 3, 1), (2, 4, 6, 8, 10, 12, 14, 16, 18, 20)])
me_cylinder_001.polygons.foreach_set('use_smooth', [True] * 22)
_uv = me_cylinder_001.uv_layers.new(name='UVMap')
_uv.uv.foreach_set('vector', [0.9, 0.5, 0.9, 0.672, 0.8, 0.672, 0.8, 0.5, 1.0, 0.672, 1.0, 1.0, 0.9, 1.0, 0.9, 0.672, 0.8, 0.5, 0.8, 0.672, 0.7, 0.672, 0.7, 0.5, 0.9, 0.672, 0.9, 1.0, 0.8, 1.0, 0.8, 0.672, 0.7, 0.5, 0.7, 0.672, 0.6, 0.672, 0.6, 0.5, 0.8, 0.672, 0.8, 1.0, 0.7, 1.0, 0.7, 0.672, 0.6, 0.5, 0.6, 0.672, 0.5, 0.672, 0.5, 0.5, 0.7, 0.672, 0.7, 1.0, 0.6, 1.0, 0.6, 0.672, 0.5, 0.5, 0.5, 0.672, 0.4, 0.672, 0.4, 0.5, 0.6, 0.672, 0.6, 1.0, 0.5, 1.0, 0.5, 0.672, 0.4, 0.5, 0.4, 0.672, 0.3, 0.672, 0.3, 0.5, 0.5, 0.672, 0.5, 1.0, 0.4, 1.0, 0.4, 0.672, 0.3, 0.5, 0.3, 0.672, 0.2, 0.672, 0.2, 0.5, 0.4, 0.672, 0.4, 1.0, 0.3, 1.0, 0.3, 0.672, 0.2, 0.5, 0.2, 0.672, 0.1, 0.672, 0.1, 0.5, 0.3, 0.672, 0.3, 1.0, 0.2, 1.0, 0.2, 0.672, 0.3911, 0.4442, 0.25, 0.49, 0.1089, 0.4442, 0.02175, 0.3242, 0.02175, 0.1758, 0.1089, 0.05584, 0.25, 0.01, 0.3911, 0.05584, 0.4783, 0.1758, 0.4783, 0.3242, 0.1, 0.5, 0.1, 0.672, -7.451e-08, 0.672, -7.451e-08, 0.5, 0.2, 0.672, 0.2, 1.0, 0.1, 1.0, 0.1, 0.672, 1.0, 0.5, 1.0, 0.672, 0.9, 0.672, 0.9, 0.5, 0.1, 0.672, 0.1, 1.0, -7.451e-08, 1.0, -7.451e-08, 0.672, 0.75, 0.49, 0.8911, 0.4442, 0.9783, 0.3242, 0.9783, 0.1758, 0.8911, 0.05584, 0.75, 0.01, 0.6089, 0.05584, 0.5217, 0.1758, 0.5217, 0.3242, 0.6089, 0.4442])
me_cylinder_001.materials.append(mat_trunk_1)
me_cylinder_001.use_remesh_fix_poles = True
me_cylinder_001.use_remesh_preserve_attributes = False
me_cylinder_001.use_mirror_vertex_groups = False
me_cylinder_001.update()
me_circle = bpy.data.meshes.new('Circle')
me_circle.from_pydata([(0.0, 1.0, 0.01008), (-0.1951, 0.9808, 0.01008), (-0.3827, 0.9239, 0.01008), (-0.5556, 0.8315, 0.01008), (-0.7071, 0.7071, 0.01008), (-0.8315, 0.5556, 0.01008), (-0.9239, 0.3827, 0.01008), (-0.9808, 0.1951, 0.01008), (-1.0, 7.55e-08, 0.01008), (-0.9808, -0.1951, 0.01008), (-0.9239, -0.3827, 0.01008), (-0.8315, -0.5556, 0.01008), (-0.7071, -0.7071, 0.01008), (-0.5556, -0.8315, 0.01008), (-0.3827, -0.9239, 0.01008), (-0.1951, -0.9808, 0.01008), (3.258e-07, -1.0, 0.01008), (0.1951, -0.9808, 0.01008), (0.3827, -0.9239, 0.01008), (0.5556, -0.8315, 0.01008), (0.7071, -0.7071, 0.01008), (0.8315, -0.5556, 0.01008), (0.9239, -0.3827, 0.01008), (0.9808, -0.1951, 0.01008), (1.0, 9.656e-07, 0.01008), (0.9808, 0.1951, 0.01008), (0.9239, 0.3827, 0.01008), (0.8315, 0.5556, 0.01008), (0.7071, 0.7071, 0.01008), (0.5556, 0.8315, 0.01008), (0.3827, 0.9239, 0.01008), (0.1951, 0.9808, 0.01008), (0.0, 1.0, -0.004171), (-0.1951, 0.9808, -0.004171), (-0.3827, 0.9239, -0.004171), (-0.5556, 0.8315, -0.004171), (-0.7071, 0.7071, -0.004171), (-0.8315, 0.5556, -0.004171), (-0.9239, 0.3827, -0.004171), (-0.9808, 0.1951, -0.004171), (-1.0, 7.55e-08, -0.004171), (-0.9808, -0.1951, -0.004171), (-0.9239, -0.3827, -0.004171), (-0.8315, -0.5556, -0.004171), (-0.7071, -0.7071, -0.004171), (-0.5556, -0.8315, -0.004171), (-0.3827, -0.9239, -0.004171), (-0.1951, -0.9808, -0.004171), (3.258e-07, -1.0, -0.004171), (0.1951, -0.9808, -0.004171), (0.3827, -0.9239, -0.004171), (0.5556, -0.8315, -0.004171), (0.7071, -0.7071, -0.004171), (0.8315, -0.5556, -0.004171), (0.9239, -0.3827, -0.004171), (0.9808, -0.1951, -0.004171), (1.0, 9.656e-07, -0.004171), (0.9808, 0.1951, -0.004171), (0.9239, 0.3827, -0.004171), (0.8315, 0.5556, -0.004171), (0.7071, 0.7071, -0.004171), (0.5556, 0.8315, -0.004171), (0.3827, 0.9239, -0.004171), (0.1951, 0.9808, -0.004171)], [], [(1, 0, 31, 30, 29, 28, 27, 26, 25, 24, 23, 22, 21, 20, 19, 18, 17, 16, 15, 14, 13, 12, 11, 10, 9, 8, 7, 6, 5, 4, 3, 2), (33, 34, 35, 36, 37, 38, 39, 40, 41, 42, 43, 44, 45, 46, 47, 48, 49, 50, 51, 52, 53, 54, 55, 56, 57, 58, 59, 60, 61, 62, 63, 32), (19, 20, 52, 51), (6, 7, 39, 38), (20, 21, 53, 52), (7, 8, 40, 39), (21, 22, 54, 53), (8, 9, 41, 40), (22, 23, 55, 54), (9, 10, 42, 41), (23, 24, 56, 55), (10, 11, 43, 42), (24, 25, 57, 56), (11, 12, 44, 43), (25, 26, 58, 57), (12, 13, 45, 44), (26, 27, 59, 58), (13, 14, 46, 45), (0, 1, 33, 32), (27, 28, 60, 59), (14, 15, 47, 46), (1, 2, 34, 33), (28, 29, 61, 60), (15, 16, 48, 47), (2, 3, 35, 34), (29, 30, 62, 61), (16, 17, 49, 48), (3, 4, 36, 35), (30, 31, 63, 62), (17, 18, 50, 49), (4, 5, 37, 36), (31, 0, 32, 63), (18, 19, 51, 50), (5, 6, 38, 37)])
_uv = me_circle.uv_layers.new(name='UVMap')
_uv.uv.foreach_set('vector', [0.0, 0.0, 0.0, 0.0, 0.0, 0.0, 0.0, 0.0, 0.0, 0.0, 0.0, 0.0, 0.0, 0.0, 0.0, 0.0, 0.0, 0.0, 0.0, 0.0, 0.0, 0.0, 0.0, 0.0, 0.0, 0.0, 0.0, 0.0, 0.0, 0.0, 0.0, 0.0, 0.0, 0.0, 0.0, 0.0, 0.0, 0.0, 0.0, 0.0, 0.0, 0.0, 0.0, 0.0, 0.0, 0.0, 0.0, 0.0, 0.0, 0.0, 0.0, 0.0, 0.0, 0.0, 0.0, 0.0, 0.0, 0.0, 0.0, 0.0, 0.0, 0.0, 0.0, 0.0, 0.0, 0.0, 0.0, 0.0, 0.0, 0.0, 0.0, 0.0, 0.0, 0.0, 0.0, 0.0, 0.0, 0.0, 0.0, 0.0, 0.0, 0.0, 0.0, 0.0, 0.0, 0.0, 0.0, 0.0, 0.0, 0.0, 0.0, 0.0, 0.0, 0.0, 0.0, 0.0, 0.0, 0.0, 0.0, 0.0, 0.0, 0.0, 0.0, 0.0, 0.0, 0.0, 0.0, 0.0, 0.0, 0.0, 0.0, 0.0, 0.0, 0.0, 0.0, 0.0, 0.0, 0.0, 0.0, 0.0, 0.0, 0.0, 0.0, 0.0, 0.0, 0.0, 0.0, 0.0, 0.0, 0.0, 0.0, 0.0, 0.0, 0.0, 0.0, 0.0, 0.0, 0.0, 0.0, 0.0, 0.0, 0.0, 0.0, 0.0, 0.0, 0.0, 0.0, 0.0, 0.0, 0.0, 0.0, 0.0, 0.0, 0.0, 0.0, 0.0, 0.0, 0.0, 0.0, 0.0, 0.0, 0.0, 0.0, 0.0, 0.0, 0.0, 0.0, 0.0, 0.0, 0.0, 0.0, 0.0, 0.0, 0.0, 0.0, 0.0, 0.0, 0.0, 0.0, 0.0, 0.0, 0.0, 0.0, 0.0, 0.0, 0.0, 0.0, 0.0, 0.0, 0.0, 0.0, 0.0, 0.0, 0.0, 0.0, 0.0, 0.0, 0.0, 0.0, 0.0, 0.0, 0.0, 0.0, 0.0, 0.0, 0.0, 0.0, 0.0, 0.0, 0.0, 0.0, 0.0, 0.0, 0.0, 0.0, 0.0, 0.0, 0.0, 0.0, 0.0, 0.0, 0.0, 0.0, 0.0, 0.0, 0.0, 0.0, 0.0, 0.0, 0.0, 0.0, 0.0, 0.0, 0.0, 0.0, 0.0, 0.0, 0.0, 0.0, 0.0, 0.0, 0.0, 0.0, 0.0, 0.0, 0.0, 0.0, 0.0, 0.0, 0.0, 0.0, 0.0, 0.0, 0.0, 0.0, 0.0, 0.0, 0.0, 0.0, 0.0, 0.0, 0.0, 0.0, 0.0, 0.0, 0.0, 0.0, 0.0, 0.0, 0.0, 0.0, 0.0, 0.0, 0.0, 0.0, 0.0, 0.0, 0.0, 0.0, 0.0, 0.0, 0.0, 0.0, 0.0, 0.0, 0.0, 0.0, 0.0, 0.0, 0.0, 0.0, 0.0, 0.0, 0.0, 0.0, 0.0, 0.0, 0.0, 0.0, 0.0, 0.0, 0.0, 0.0, 0.0, 0.0, 0.0, 0.0, 0.0, 0.0, 0.0, 0.0, 0.0, 0.0, 0.0, 0.0, 0.0, 0.0, 0.0, 0.0, 0.0, 0.0, 0.0, 0.0, 0.0, 0.0, 0.0, 0.0, 0.0, 0.0, 0.0, 0.0, 0.0, 0.0, 0.0, 0.0, 0.0, 0.0, 0.0, 0.0, 0.0, 0.0, 0.0, 0.0, 0.0, 0.0, 0.0, 0.0, 0.0, 0.0, 0.0, 0.0, 0.0, 0.0, 0.0, 0.0, 0.0, 0.0, 0.0, 0.0, 0.0, 0.0, 0.0, 0.0, 0.0, 0.0, 0.0, 0.0, 0.0, 0.0, 0.0, 0.0, 0.0, 0.0, 0.0, 0.0, 0.0, 0.0, 0.0, 0.0, 0.0, 0.0, 0.0, 0.0, 0.0])
me_circle.materials.append(mat_ground_1)
me_circle.use_remesh_fix_poles = True
me_circle.use_remesh_preserve_attributes = False
me_circle.use_mirror_vertex_groups = False
me_circle.update()
me_circle_001 = bpy.data.meshes.new('Circle.001')
me_circle_001.from_pydata([(0.0, 1.0, 0.0), (-0.1951, 0.9808, 0.0), (-0.3827, 0.9239, 0.0), (-0.5556, 0.8315, 0.0), (-0.7071, 0.7071, 0.0), (-0.8315, 0.5556, 0.0), (-0.9239, 0.3827, 0.0), (-0.9808, 0.1951, 0.0), (-1.0, 7.55e-08, 0.0), (-0.9808, -0.1951, 0.0), (-0.9239, -0.3827, 0.0), (-0.8315, -0.5556, 0.0), (-0.7071, -0.7071, 0.0), (-0.5556, -0.8315, 0.0), (-0.3827, -0.9239, 0.0), (-0.1951, -0.9808, 0.0), (3.258e-07, -1.0, 0.0), (0.1951, -0.9808, 0.0), (0.3827, -0.9239, 0.0), (0.5556, -0.8315, 0.0), (0.7071, -0.7071, 0.0), (0.8315, -0.5556, 0.0), (0.9239, -0.3827, 0.0), (0.9808, -0.1951, 0.0), (1.0, 9.656e-07, 0.0), (0.9808, 0.1951, 0.0), (0.9239, 0.3827, 0.0), (0.8315, 0.5556, 0.0), (0.7071, 0.7071, 0.0), (0.5556, 0.8315, 0.0), (0.3827, 0.9239, 0.0), (0.1951, 0.9808, 0.0), (-0.1951, 0.9808, 0.04414), (0.0, 1.0, 0.04414), (-0.3827, 0.9239, 0.04414), (-0.5556, 0.8315, 0.04414), (-0.7071, 0.7071, 0.04414), (-0.8315, 0.5556, 0.04414), (-0.9239, 0.3827, 0.04414), (-0.9808, 0.1951, 0.04414), (-1.0, 7.55e-08, 0.04414), (-0.9808, -0.1951, 0.04414), (-0.9239, -0.3827, 0.04414), (-0.8315, -0.5556, 0.04414), (-0.7071, -0.7071, 0.04414), (-0.5556, -0.8315, 0.04414), (-0.3827, -0.9239, 0.04414), (-0.1951, -0.9808, 0.04414), (3.258e-07, -1.0, 0.04414), (0.1951, -0.9808, 0.04414), (0.3827, -0.9239, 0.04414), (0.5556, -0.8315, 0.04414), (0.7071, -0.7071, 0.04414), (0.8315, -0.5556, 0.04414), (0.9239, -0.3827, 0.04414), (0.9808, -0.1951, 0.04414), (1.0, 9.656e-07, 0.04414), (0.9808, 0.1951, 0.04414), (0.9239, 0.3827, 0.04414), (0.8315, 0.5556, 0.04414), (0.7071, 0.7071, 0.04414), (0.5556, 0.8315, 0.04414), (0.3827, 0.9239, 0.04414), (0.1951, 0.9808, 0.04414), (-0.2147, 1.079, -0.00119), (6.522e-09, 1.1, -0.00119), (-0.4211, 1.017, -0.00119), (-0.6114, 0.915, -0.00119), (-0.7782, 0.7782, -0.00119), (-0.915, 0.6114, -0.00119), (-1.017, 0.4211, -0.00119), (-1.079, 0.2147, -0.00119), (-1.1, 5.307e-08, -0.00119), (-1.079, -0.2147, -0.00119), (-1.017, -0.4211, -0.00119), (-0.915, -0.6114, -0.00119), (-0.7782, -0.7782, -0.00119), (-0.6114, -0.915, -0.00119), (-0.4211, -1.017, -0.00119), (-0.2147, -1.079, -0.00119), (3.651e-07, -1.1, -0.00119), (0.2147, -1.079, -0.00119), (0.4211, -1.017, -0.00119), (0.6114, -0.915, -0.00119), (0.7782, -0.7782, -0.00119), (0.915, -0.6114, -0.00119), (1.017, -0.4211, -0.00119), (1.079, -0.2147, -0.00119), (1.1, 1.033e-06, -0.00119), (1.079, 0.2147, -0.00119), (1.017, 0.4211, -0.00119), (0.915, 0.6114, -0.00119), (0.7782, 0.7782, -0.00119), (0.6114, 0.915, -0.00119), (0.4211, 1.017, -0.00119), (0.2147, 1.079, -0.00119), (-0.2147, 1.079, 0.04533), (6.522e-09, 1.1, 0.04533), (-0.4211, 1.017, 0.04533), (-0.6114, 0.915, 0.04533), (-0.7782, 0.7782, 0.04533), (-0.915, 0.6114, 0.04533), (-1.017, 0.4211, 0.04533), (-1.079, 0.2147, 0.04533), (-1.1, 5.307e-08, 0.04533), (-1.079, -0.2147, 0.04533), (-1.017, -0.4211, 0.04533), (-0.915, -0.6114, 0.04533), (-0.7782, -0.7782, 0.04533), (-0.6114, -0.915, 0.04533), (-0.4211, -1.017, 0.04533), (-0.2147, -1.079, 0.04533), (3.651e-07, -1.1, 0.04533), (0.2147, -1.079, 0.04533), (0.4211, -1.017, 0.04533), (0.6114, -0.915, 0.04533), (0.7782, -0.7782, 0.04533), (0.915, -0.6114, 0.04533), (1.017, -0.4211, 0.04533), (1.079, -0.2147, 0.04533), (1.1, 1.033e-06, 0.04533), (1.079, 0.2147, 0.04533), (1.017, 0.4211, 0.04533), (0.915, 0.6114, 0.04533), (0.7782, 0.7782, 0.04533), (0.6114, 0.915, 0.04533), (0.4211, 1.017, 0.04533), (0.2147, 1.079, 0.04533)], [], [(33, 32, 1, 0), (32, 34, 2, 1), (56, 55, 119, 120), (2, 3, 67, 66), (28, 29, 93, 92), (55, 54, 118, 119), (1, 2, 66, 64), (27, 28, 92, 91), (54, 53, 117, 118), (0, 1, 64, 65), (26, 27, 91, 90), (53, 52, 116, 117), (25, 26, 90, 89), (52, 51, 115, 116), (24, 25, 89, 88), (51, 50, 114, 115), (23, 24, 88, 87), (50, 49, 113, 114), (22, 23, 87, 86), (49, 48, 112, 113), (21, 22, 86, 85), (48, 47, 111, 112), (20, 21, 85, 84), (47, 46, 110, 111), (19, 20, 84, 83), (46, 45, 109, 110), (18, 19, 83, 82), (45, 44, 108, 109), (17, 18, 82, 81), (44, 43, 107, 108), (16, 17, 81, 80), (43, 42, 106, 107), (15, 16, 80, 79), (42, 41, 105, 106), (68, 69, 101, 100), (95, 65, 97, 127), (82, 83, 115, 114), (69, 70, 102, 101), (83, 84, 116, 115), (70, 71, 103, 102), (84, 85, 117, 116), (71, 72, 104, 103), (85, 86, 118, 117), (72, 73, 105, 104), (86, 87, 119, 118), (73, 74, 106, 105), (87, 88, 120, 119), (74, 75, 107, 106), (88, 89, 121, 120), (75, 76, 108, 107), (89, 90, 122, 121), (76, 77, 109, 108), (90, 91, 123, 122), (77, 78, 110, 109), (65, 64, 96, 97), (91, 92, 124, 123), (78, 79, 111, 110), (64, 66, 98, 96), (92, 93, 125, 124), (79, 80, 112, 111), (66, 67, 99, 98), (93, 94, 126, 125), (80, 81, 113, 112), (67, 68, 100, 99), (94, 95, 127, 126), (81, 82, 114, 113), (29, 30, 94, 93), (3, 4, 68, 67), (57, 56, 120, 121), (30, 31, 95, 94), (4, 5, 69, 68), (58, 57, 121, 122), (31, 0, 65, 95), (5, 6, 70, 69), (59, 58, 122, 123), (32, 33, 97, 96), (6, 7, 71, 70), (60, 59, 123, 124), (34, 32, 96, 98), (7, 8, 72, 71), (61, 60, 124, 125), (35, 34, 98, 99), (8, 9, 73, 72), (62, 61, 125, 126), (36, 35, 99, 100), (9, 10, 74, 73), (63, 62, 126, 127), (37, 36, 100, 101), (10, 11, 75, 74), (33, 63, 127, 97), (38, 37, 101, 102), (11, 12, 76, 75), (39, 38, 102, 103), (12, 13, 77, 76), (40, 39, 103, 104), (13, 14, 78, 77), (41, 40, 104, 105), (14, 15, 79, 78), (34, 35, 3, 2), (35, 36, 4, 3), (36, 37, 5, 4), (37, 38, 6, 5), (38, 39, 7, 6), (39, 40, 8, 7), (40, 41, 9, 8), (41, 42, 10, 9), (42, 43, 11, 10), (43, 44, 12, 11), (44, 45, 13, 12), (45, 46, 14, 13), (46, 47, 15, 14), (47, 48, 16, 15), (48, 49, 17, 16), (49, 50, 18, 17), (50, 51, 19, 18), (51, 52, 20, 19), (52, 53, 21, 20), (53, 54, 22, 21), (54, 55, 23, 22), (55, 56, 24, 23), (56, 57, 25, 24), (57, 58, 26, 25), (58, 59, 27, 26), (59, 60, 28, 27), (60, 61, 29, 28), (61, 62, 30, 29), (31, 63, 33, 0), (30, 62, 63, 31)])
me_circle_001.polygons.foreach_set('material_index', [3, 2, 1, 1, 1, 2, 2, 1, 1, 3, 3, 3, 2, 2, 1, 3, 1, 1, 2, 1, 1, 1, 3, 3, 2, 2, 3, 3, 1, 1, 1, 2, 1, 3, 3, 1, 3, 1, 2, 2, 3, 3, 1, 1, 2, 3, 1, 2, 1, 1, 2, 3, 3, 2, 3, 1, 3, 2, 1, 1, 1, 2, 1, 1, 3, 1, 2, 1, 1, 3, 3, 2, 1, 1, 3, 3, 2, 1, 2, 3, 1, 1, 1, 2, 1, 3, 3, 3, 2, 1, 1, 1, 2, 3, 3, 2, 1, 3, 1, 1, 3, 1, 2, 3, 1, 3, 2, 1, 3, 2, 3, 1, 1, 1, 3, 2, 3, 1, 2, 1, 1, 2, 3, 1, 1, 2, 1, 3])
_uv = me_circle_001.uv_layers.new(name='UVMap')
_uv.uv.foreach_set('vector', [0.0, 0.0, 0.0, 0.0, 0.0, 0.0, 0.0, 0.0, 0.0, 0.0, 0.0, 0.0, 0.0, 0.0, 0.0, 0.0, 0.0, 0.0, 0.0, 0.0, 0.0, 0.0, 0.0, 0.0, 0.0, 0.0, 0.0, 0.0, 0.0, 0.0, 0.0, 0.0, 0.0, 0.0, 0.0, 0.0, 0.0, 0.0, 0.0, 0.0, 0.0, 0.0, 0.0, 0.0, 0.0, 0.0, 0.0, 0.0, 0.0, 0.0, 0.0, 0.0, 0.0, 0.0, 0.0, 0.0, 0.0, 0.0, 0.0, 0.0, 0.0, 0.0, 0.0, 0.0, 0.0, 0.0, 0.0, 0.0, 0.0, 0.0, 0.0, 0.0, 0.0, 0.0, 0.0, 0.0, 0.0, 0.0, 0.0, 0.0, 0.0, 0.0, 0.0, 0.0, 0.0, 0.0, 0.0, 0.0, 0.0, 0.0, 0.0, 0.0, 0.0, 0.0, 0.0, 0.0, 0.0, 0.0, 0.0, 0.0, 0.0, 0.0, 0.0, 0.0, 0.0, 0.0, 0.0, 0.0, 0.0, 0.0, 0.0, 0.0, 0.0, 0.0, 0.0, 0.0, 0.0, 0.0, 0.0, 0.0, 0.0, 0.0, 0.0, 0.0, 0.0, 0.0, 0.0, 0.0, 0.0, 0.0, 0.0, 0.0, 0.0, 0.0, 0.0, 0.0, 0.0, 0.0, 0.0, 0.0, 0.0, 0.0, 0.0, 0.0, 0.0, 0.0, 0.0, 0.0, 0.0, 0.0, 0.0, 0.0, 0.0, 0.0, 0.0, 0.0, 0.0, 0.0, 0.0, 0.0, 0.0, 0.0, 0.0, 0.0, 0.0, 0.0, 0.0, 0.0, 0.0, 0.0, 0.0, 0.0, 0.0, 0.0, 0.0, 0.0, 0.0, 0.0, 0.0, 0.0, 0.0, 0.0, 0.0, 0.0, 0.0, 0.0, 0.0, 0.0, 0.0, 0.0, 0.0, 0.0, 0.0, 0.0, 0.0, 0.0, 0.0, 0.0, 0.0, 0.0, 0.0, 0.0, 0.0, 0.0, 0.0, 0.0, 0.0, 0.0, 0.0, 0.0, 0.0, 0.0, 0.0, 0.0, 0.0, 0.0, 0.0, 0.0, 0.0, 0.0, 0.0, 0.0, 0.0, 0.0, 0.0, 0.0, 0.0, 0.0, 0.0, 0.0, 0.0, 0.0, 0.0, 0.0, 0.0, 0.0, 0.0, 0.0, 0.0, 0.0, 0.0, 0.0, 0.0, 0.0, 0.0, 0.0, 0.0, 0.0, 0.0, 0.0, 0.0, 0.0, 0.0, 0.0, 0.0, 0.0, 0.0, 0.0, 0.0, 0.0, 0.0, 0.0, 0.0, 0.0, 0.0, 0.0, 0.0, 0.0, 0.0, 0.0, 0.0, 0.0, 0.0, 0.0, 0.0, 0.0, 0.0, 0.0, 0.0, 0.0, 0.0, 0.0, 0.0, 0.0, 0.0, 0.0, 0.0, 0.0, 0.0, 0.0, 0.0, 0.0, 0.0, 0.0, 0.0, 0.0, 0.0, 0.0, 0.0, 0.0, 0.0, 0.0, 0.0, 0.0, 0.0, 0.0, 0.0, 0.0, 0.0, 0.0, 0.0, 0.0, 0.0, 0.0, 0.0, 0.0, 0.0, 0.0, 0.0, 0.0, 0.0, 0.0, 0.0, 0.0, 0.0, 0.0, 0.0, 0.0, 0.0, 0.0, 0.0, 0.0, 0.0, 0.0, 0.0, 0.0, 0.0, 0.0, 0.0, 0.0, 0.0, 0.0, 0.0, 0.0, 0.0, 0.0, 0.0, 0.0, 0.0, 0.0, 0.0, 0.0, 0.0, 0.0, 0.0, 0.0, 0.0, 0.0, 0.0, 0.0, 0.0, 0.0, 0.0, 0.0, 0.0, 0.0, 0.0, 0.0, 0.0, 0.0, 0.0, 0.0, 0.0, 0.0, 0.0, 0.0, 0.0, 0.0, 0.0, 0.0, 0.0, 0.0, 0.0, 0.0, 0.0, 0.0, 0.0, 0.0, 0.0, 0.0, 0.0, 0.0, 0.0, 0.0, 0.0, 0.0, 0.0, 0.0, 0.0, 0.0, 0.0, 0.0, 0.0, 0.0, 0.0, 0.0, 0.0, 0.0, 0.0, 0.0, 0.0, 0.0, 0.0, 0.0, 0.0, 0.0, 0.0, 0.0, 0.0, 0.0, 0.0, 0.0, 0.0, 0.0, 0.0, 0.0, 0.0, 0.0, 0.0, 0.0, 0.0, 0.0, 0.0, 0.0, 0.0, 0.0, 0.0, 0.0, 0.0, 0.0, 0.0, 0.0, 0.0, 0.0, 0.0, 0.0, 0.0, 0.0, 0.0, 0.0, 0.0, 0.0, 0.0, 0.0, 0.0, 0.0, 0.0, 0.0, 0.0, 0.0, 0.0, 0.0, 0.0, 0.0, 0.0, 0.0, 0.0, 0.0, 0.0, 0.0, 0.0, 0.0, 0.0, 0.0, 0.0, 0.0, 0.0, 0.0, 0.0, 0.0, 0.0, 0.0, 0.0, 0.0, 0.0, 0.0, 0.0, 0.0, 0.0, 0.0, 0.0, 0.0, 0.0, 0.0, 0.0, 0.0, 0.0, 0.0, 0.0, 0.0, 0.0, 0.0, 0.0, 0.0, 0.0, 0.0, 0.0, 0.0, 0.0, 0.0, 0.0, 0.0, 0.0, 0.0, 0.0, 0.0, 0.0, 0.0, 0.0, 0.0, 0.0, 0.0, 0.0, 0.0, 0.0, 0.0, 0.0, 0.0, 0.0, 0.0, 0.0, 0.0, 0.0, 0.0, 0.0, 0.0, 0.0, 0.0, 0.0, 0.0, 0.0, 0.0, 0.0, 0.0, 0.0, 0.0, 0.0, 0.0, 0.0, 0.0, 0.0, 0.0, 0.0, 0.0, 0.0, 0.0, 0.0, 0.0, 0.0, 0.0, 0.0, 0.0, 0.0, 0.0, 0.0, 0.0, 0.0, 0.0, 0.0, 0.0, 0.0, 0.0, 0.0, 0.0, 0.0, 0.0, 0.0, 0.0, 0.0, 0.0, 0.0, 0.0, 0.0, 0.0, 0.0, 0.0, 0.0, 0.0, 0.0, 0.0, 0.0, 0.0, 0.0, 0.0, 0.0, 0.0, 0.0, 0.0, 0.0, 0.0, 0.0, 0.0, 0.0, 0.0, 0.0, 0.0, 0.0, 0.0, 0.0, 0.0, 0.0, 0.0, 0.0, 0.0, 0.0, 0.0, 0.0, 0.0, 0.0, 0.0, 0.0, 0.0, 0.0, 0.0, 0.0, 0.0, 0.0, 0.0, 0.0, 0.0, 0.0, 0.0, 0.0, 0.0, 0.0, 0.0, 0.0, 0.0, 0.0, 0.0, 0.0, 0.0, 0.0, 0.0, 0.0, 0.0, 0.0, 0.0, 0.0, 0.0, 0.0, 0.0, 0.0, 0.0, 0.0, 0.0, 0.0, 0.0, 0.0, 0.0, 0.0, 0.0, 0.0, 0.0, 0.0, 0.0, 0.0, 0.0, 0.0, 0.0, 0.0, 0.0, 0.0, 0.0, 0.0, 0.0, 0.0, 0.0, 0.0, 0.0, 0.0, 0.0, 0.0, 0.0, 0.0, 0.0, 0.0, 0.0, 0.0, 0.0, 0.0, 0.0, 0.0, 0.0, 0.0, 0.0, 0.0, 0.0, 0.0, 0.0, 0.0, 0.0, 0.0, 0.0, 0.0, 0.0, 0.0, 0.0, 0.0, 0.0, 0.0, 0.0, 0.0, 0.0, 0.0, 0.0, 0.0, 0.0, 0.0, 0.0, 0.0, 0.0, 0.0, 0.0, 0.0, 0.0, 0.0, 0.0, 0.0, 0.0, 0.0, 0.0, 0.0, 0.0, 0.0, 0.0, 0.0, 0.0, 0.0, 0.0, 0.0, 0.0, 0.0, 0.0, 0.0, 0.0, 0.0, 0.0, 0.0, 0.0, 0.0, 0.0, 0.0, 0.0, 0.0, 0.0, 0.0, 0.0, 0.0, 0.0, 0.0, 0.0, 0.0, 0.0, 0.0, 0.0, 0.0, 0.0, 0.0, 0.0, 0.0, 0.0, 0.0, 0.0, 0.0, 0.0, 0.0, 0.0, 0.0, 0.0, 0.0, 0.0, 0.0, 0.0, 0.0, 0.0, 0.0, 0.0, 0.0, 0.0, 0.0, 0.0, 0.0, 0.0, 0.0, 0.0, 0.0, 0.0, 0.0, 0.0, 0.0, 0.0, 0.0, 0.0, 0.0, 0.0, 0.0, 0.0, 0.0, 0.0, 0.0, 0.0, 0.0, 0.0, 0.0, 0.0, 0.0, 0.0, 0.0, 0.0, 0.0, 0.0, 0.0, 0.0, 0.0, 0.0, 0.0, 0.0, 0.0, 0.0, 0.0, 0.0, 0.0, 0.0, 0.0, 0.0, 0.0, 0.0, 0.0, 0.0, 0.0, 0.0, 0.0, 0.0, 0.0, 0.0, 0.0, 0.0, 0.0, 0.0, 0.0, 0.0, 0.0, 0.0, 0.0, 0.0, 0.0, 0.0, 0.0, 0.0, 0.0, 0.0, 0.0, 0.0, 0.0, 0.0, 0.0, 0.0, 0.0, 0.0, 0.0, 0.0, 0.0, 0.0, 0.0, 0.0, 0.0, 0.0, 0.0, 0.0, 0.0, 0.0, 0.0, 0.0, 0.0, 0.0, 0.0, 0.0, 0.0, 0.0, 0.0, 0.0, 0.0, 0.0, 0.0, 0.0, 0.0, 0.0, 0.0, 0.0, 0.0, 0.0, 0.0, 0.0, 0.0, 0.0, 0.0, 0.0, 0.0, 0.0, 0.0, 0.0, 0.0, 0.0, 0.0, 0.0, 0.0, 0.0, 0.0, 0.0, 0.0, 0.0, 0.0, 0.0, 0.0, 0.0, 0.0, 0.0, 0.0, 0.0, 0.0, 0.0, 0.0, 0.0, 0.0, 0.0, 0.0, 0.0, 0.0, 0.0, 0.0, 0.0, 0.0, 0.0, 0.0, 0.0, 0.0, 0.0, 0.0, 0.0, 0.0, 0.0, 0.0, 0.0, 0.0, 0.0, 0.0, 0.0, 0.0, 0.0, 0.0, 0.0, 0.0, 0.0, 0.0, 0.0, 0.0, 0.0, 0.0, 0.0, 0.0, 0.0, 0.0, 0.0, 0.0, 0.0, 0.0, 0.0, 0.0, 0.0, 0.0, 0.0, 0.0, 0.0, 0.0, 0.0, 0.0, 0.0, 0.0, 0.0, 0.0, 0.0, 0.0, 0.0, 0.0, 0.0, 0.0, 0.0, 0.0, 0.0, 0.0, 0.0, 0.0, 0.0, 0.0, 0.0, 0.0, 0.0, 0.0, 0.0, 0.0, 0.0, 0.0, 0.0, 0.0, 0.0, 0.0, 0.0, 0.0, 0.0, 0.0, 0.0, 0.0, 0.0])
me_circle_001.materials.append(mat_ground_1)
me_circle_001.materials.append(mat_brick_1)
me_circle_001.materials.append(mat_brick_2)
me_circle_001.materials.append(mat_brick_3)
me_circle_001.use_remesh_fix_poles = True
me_circle_001.use_remesh_preserve_attributes = False
me_circle_001.use_mirror_vertex_groups = False
me_circle_001.update()
me_circle_002 = bpy.data.meshes.new('Circle.002')
me_circle_002.from_pydata([(0.0, 1.0, 0.0), (-0.1951, 0.9808, 0.0), (-0.3827, 0.9239, 0.0), (-0.5556, 0.8315, 0.0), (-0.7071, 0.7071, 0.0), (-0.8315, 0.5556, 0.0), (-0.9239, 0.3827, 0.0), (-0.9808, 0.1951, 0.0), (-1.0, 7.55e-08, 0.0), (-0.9808, -0.1951, 0.0), (-0.9239, -0.3827, 0.0), (-0.8315, -0.5556, 0.0), (-0.7071, -0.7071, 0.0), (-0.5556, -0.8315, 0.0), (-0.3827, -0.9239, 0.0), (-0.1951, -0.9808, 0.0), (3.258e-07, -1.0, 0.0), (0.1951, -0.9808, 0.0), (0.3827, -0.9239, 0.0), (0.5556, -0.8315, 0.0), (0.7071, -0.7071, 0.0), (0.8315, -0.5556, 0.0), (0.9239, -0.3827, 0.0), (0.9808, -0.1951, 0.0), (1.0, 9.656e-07, 0.0), (0.9808, 0.1951, 0.0), (0.9239, 0.3827, 0.0), (0.8315, 0.5556, 0.0), (0.7071, 0.7071, 0.0), (0.5556, 0.8315, 0.0), (0.3827, 0.9239, 0.0), (0.1951, 0.9808, 0.0)], [], [(1, 2, 3, 4, 5, 6, 7, 8, 9, 10, 11, 12, 13, 14, 15, 16, 17, 18, 19, 20, 21, 22, 23, 24, 25, 26, 27, 28, 29, 30, 31, 0)])
me_circle_002.polygons.foreach_set('material_index', [1])
_uv = me_circle_002.uv_layers.new(name='UVMap')
_uv.uv.foreach_set('vector', [0.0, 0.0, 0.0, 0.0, 0.0, 0.0, 0.0, 0.0, 0.0, 0.0, 0.0, 0.0, 0.0, 0.0, 0.0, 0.0, 0.0, 0.0, 0.0, 0.0, 0.0, 0.0, 0.0, 0.0, 0.0, 0.0, 0.0, 0.0, 0.0, 0.0, 0.0, 0.0, 0.0, 0.0, 0.0, 0.0, 0.0, 0.0, 0.0, 0.0, 0.0, 0.0, 0.0, 0.0, 0.0, 0.0, 0.0, 0.0, 0.0, 0.0, 0.0, 0.0, 0.0, 0.0, 0.0, 0.0, 0.0, 0.0, 0.0, 0.0, 0.0, 0.0, 0.0, 0.0])
me_circle_002.materials.append(mat_ground_1)
me_circle_002.materials.append(mat_ground_2)
me_circle_002.use_remesh_fix_poles = True
me_circle_002.use_remesh_preserve_attributes = False
me_circle_002.use_mirror_vertex_groups = False
me_circle_002.update()

# ---- objects
ob_light = bpy.data.objects.new('Light', light_light)
ob_camera = bpy.data.objects.new('Camera', cam_camera)
ob_cylinder = bpy.data.objects.new('Cylinder', me_cylinder)
ob_cylinder_001 = bpy.data.objects.new('Cylinder.001', me_cylinder_001)
ob_light_001 = bpy.data.objects.new('Light.001', light_light_001)
ob_light_002 = bpy.data.objects.new('Light.002', light_light_002)
ob_circle = bpy.data.objects.new('Circle', me_circle)
ob_circle_001 = bpy.data.objects.new('Circle.001', me_circle_001)
ob_circle_002 = bpy.data.objects.new('Circle.002', me_circle_002)

# ---- transforms, parenting, visibility, modifiers, constraints
ob_light.location = (8.159, 11.23, 16.83)
ob_light.rotation_euler = (0.6503, 0.05522, 1.866)
ob_light.scale = (2.311, 2.311, 2.311)
ob_light.lock_rotations_4d = False
ob_light.empty_display_type = 'ARROWS'
ob_light.color = (0.0, 0.0, 0.0, 0.0)
ob_light.lineart.crease_threshold = 0.0
ob_camera.location = (44.37, 0.9968, 38.96)
ob_camera.rotation_euler = (0.8958, -0.03095, 1.601)
ob_camera.scale = (2.311, 2.311, 2.311)
ob_camera.lock_rotations_4d = False
ob_camera.empty_display_type = 'ARROWS'
ob_camera.color = (0.0, 0.0, 0.0, 0.0)
ob_camera.display_type = 'WIRE'
ob_camera.lineart.crease_threshold = 0.0
ob_cylinder.location = (0.0, 0.0, 0.0)
ob_cylinder.lineart.crease_threshold = 0.0
_m = ob_cylinder.modifiers.new('Auto Smooth', 'NODES')
_m.node_group = ng_auto_smooth
_gi = [s.identifier for s in ng_auto_smooth.interface.items_tree if s.item_type == 'SOCKET' and s.in_out == 'INPUT']
_m[_gi[1]] = 0.4363  # Angle
ob_cylinder_001.location = (0.0, 0.0, 0.0)
ob_cylinder_001.lineart.crease_threshold = 0.0
_m = ob_cylinder_001.modifiers.new('Auto Smooth', 'NODES')
_m.node_group = ng_auto_smooth
_gi = [s.identifier for s in ng_auto_smooth.interface.items_tree if s.item_type == 'SOCKET' and s.in_out == 'INPUT']
_m[_gi[1]] = 0.4363  # Angle
ob_light_001.location = (-16.44, 5.616, 8.625)
ob_light_001.rotation_euler = (0.6503, 0.05522, 1.866)
ob_light_001.scale = (2.311, 2.311, 2.311)
ob_light_001.lock_rotations_4d = False
ob_light_001.empty_display_type = 'ARROWS'
ob_light_001.color = (0.0, 0.0, 0.0, 0.0)
ob_light_001.lineart.crease_threshold = 0.0
ob_light_002.location = (-0.86, -11.05, 18.96)
ob_light_002.rotation_euler = (0.6503, 0.05522, 1.866)
ob_light_002.scale = (2.311, 2.311, 2.311)
ob_light_002.lock_rotations_4d = False
ob_light_002.empty_display_type = 'ARROWS'
ob_light_002.color = (0.0, 0.0, 0.0, 0.0)
ob_light_002.lineart.crease_threshold = 0.0
ob_circle.location = (0.0, 0.0, 0.0)
ob_circle.scale = (8.285, 8.285, 8.285)
ob_circle.lineart.crease_threshold = 0.0
ob_circle_001.location = (0.0, 0.0, 0.09528)
ob_circle_001.scale = (6.012, 6.012, 6.012)
ob_circle_001.lineart.crease_threshold = 0.0
ob_circle_002.location = (0.0, 0.0, 0.1154)
ob_circle_002.scale = (6.113, 6.113, 6.113)
ob_circle_002.lineart.crease_threshold = 0.0

# ---- collection membership
col_collection.objects.link(ob_light)
col_collection.objects.link(ob_camera)
col_collection.objects.link(ob_cylinder)
col_collection.objects.link(ob_cylinder_001)
col_collection.objects.link(ob_light_001)
col_collection.objects.link(ob_light_002)
col_collection.objects.link(ob_circle)
col_collection.objects.link(ob_circle_001)
col_collection.objects.link(ob_circle_002)

# ---- scene / render settings (as saved in the file)
scene.camera = ob_camera
scene.frame_start = 1; scene.frame_end = 250; scene.frame_set(1)
scene.render.engine = 'BLENDER_EEVEE_NEXT'
scene.cycles.use_denoising = False
scene.cycles.samples = 128
scene.cycles.sampling_pattern = 'TABULATED_SOBOL'
scene.cycles.use_adaptive_sampling = False
scene.cycles.use_light_tree = False
scene.view_settings.view_transform = 'Filmic'
bpy.context.view_layer.update()
